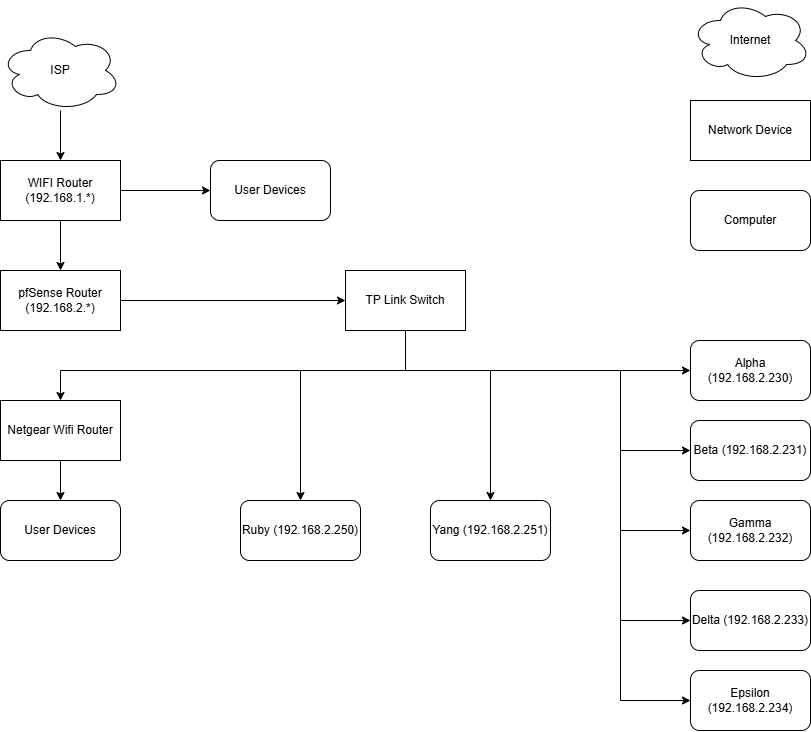

The diagram above was exported from draw.io. Its source (the exported page's mxGraphModel, read from the mxfile embedded in the PNG):
<mxGraphModel dx="1310" dy="695" grid="1" gridSize="10" guides="1" tooltips="1" connect="1" arrows="1" fold="1" page="1" pageScale="1" pageWidth="850" pageHeight="1100" math="0" shadow="0">
  <root>
    <mxCell id="0" />
    <mxCell id="1" parent="0" />
    <mxCell id="MHJaRxFV5P8tOjOBWKEZ-19" style="edgeStyle=orthogonalEdgeStyle;rounded=0;orthogonalLoop=1;jettySize=auto;html=1;" edge="1" parent="1" source="MHJaRxFV5P8tOjOBWKEZ-1" target="MHJaRxFV5P8tOjOBWKEZ-16">
      <mxGeometry relative="1" as="geometry" />
    </mxCell>
    <mxCell id="MHJaRxFV5P8tOjOBWKEZ-1" value="ISP" style="ellipse;shape=cloud;whiteSpace=wrap;html=1;" vertex="1" parent="1">
      <mxGeometry x="20" y="40" width="120" height="80" as="geometry" />
    </mxCell>
    <mxCell id="MHJaRxFV5P8tOjOBWKEZ-20" style="edgeStyle=orthogonalEdgeStyle;rounded=0;orthogonalLoop=1;jettySize=auto;html=1;" edge="1" parent="1" source="MHJaRxFV5P8tOjOBWKEZ-16" target="MHJaRxFV5P8tOjOBWKEZ-18">
      <mxGeometry relative="1" as="geometry" />
    </mxCell>
    <mxCell id="MHJaRxFV5P8tOjOBWKEZ-21" style="edgeStyle=orthogonalEdgeStyle;rounded=0;orthogonalLoop=1;jettySize=auto;html=1;" edge="1" parent="1" source="MHJaRxFV5P8tOjOBWKEZ-16" target="MHJaRxFV5P8tOjOBWKEZ-48">
      <mxGeometry relative="1" as="geometry">
        <mxPoint x="285" y="200" as="targetPoint" />
      </mxGeometry>
    </mxCell>
    <mxCell id="MHJaRxFV5P8tOjOBWKEZ-16" value="WIFI Router (192.168.1.*)" style="rounded=0;whiteSpace=wrap;html=1;" vertex="1" parent="1">
      <mxGeometry x="20" y="170" width="120" height="60" as="geometry" />
    </mxCell>
    <mxCell id="MHJaRxFV5P8tOjOBWKEZ-29" style="edgeStyle=orthogonalEdgeStyle;rounded=0;orthogonalLoop=1;jettySize=auto;html=1;" edge="1" parent="1" source="MHJaRxFV5P8tOjOBWKEZ-18" target="MHJaRxFV5P8tOjOBWKEZ-28">
      <mxGeometry relative="1" as="geometry" />
    </mxCell>
    <mxCell id="MHJaRxFV5P8tOjOBWKEZ-18" value="pfSense Router (192.168.2.*)" style="rounded=0;whiteSpace=wrap;html=1;" vertex="1" parent="1">
      <mxGeometry x="20" y="280" width="120" height="60" as="geometry" />
    </mxCell>
    <mxCell id="MHJaRxFV5P8tOjOBWKEZ-32" style="edgeStyle=orthogonalEdgeStyle;rounded=0;orthogonalLoop=1;jettySize=auto;html=1;" edge="1" parent="1" source="MHJaRxFV5P8tOjOBWKEZ-28" target="MHJaRxFV5P8tOjOBWKEZ-31">
      <mxGeometry relative="1" as="geometry">
        <Array as="points">
          <mxPoint x="425" y="380" />
          <mxPoint x="80" y="380" />
        </Array>
      </mxGeometry>
    </mxCell>
    <mxCell id="MHJaRxFV5P8tOjOBWKEZ-35" style="edgeStyle=orthogonalEdgeStyle;rounded=0;orthogonalLoop=1;jettySize=auto;html=1;" edge="1" parent="1" source="MHJaRxFV5P8tOjOBWKEZ-28" target="MHJaRxFV5P8tOjOBWKEZ-34">
      <mxGeometry relative="1" as="geometry">
        <Array as="points">
          <mxPoint x="425" y="380" />
          <mxPoint x="320" y="380" />
        </Array>
      </mxGeometry>
    </mxCell>
    <mxCell id="MHJaRxFV5P8tOjOBWKEZ-37" style="edgeStyle=orthogonalEdgeStyle;rounded=0;orthogonalLoop=1;jettySize=auto;html=1;" edge="1" parent="1" source="MHJaRxFV5P8tOjOBWKEZ-28" target="MHJaRxFV5P8tOjOBWKEZ-36">
      <mxGeometry relative="1" as="geometry">
        <Array as="points">
          <mxPoint x="425" y="380" />
          <mxPoint x="510" y="380" />
        </Array>
      </mxGeometry>
    </mxCell>
    <mxCell id="MHJaRxFV5P8tOjOBWKEZ-43" style="edgeStyle=orthogonalEdgeStyle;rounded=0;orthogonalLoop=1;jettySize=auto;html=1;" edge="1" parent="1" source="MHJaRxFV5P8tOjOBWKEZ-28" target="MHJaRxFV5P8tOjOBWKEZ-38">
      <mxGeometry relative="1" as="geometry">
        <Array as="points">
          <mxPoint x="425" y="380" />
        </Array>
      </mxGeometry>
    </mxCell>
    <mxCell id="MHJaRxFV5P8tOjOBWKEZ-44" style="edgeStyle=orthogonalEdgeStyle;rounded=0;orthogonalLoop=1;jettySize=auto;html=1;" edge="1" parent="1" source="MHJaRxFV5P8tOjOBWKEZ-28" target="MHJaRxFV5P8tOjOBWKEZ-39">
      <mxGeometry relative="1" as="geometry">
        <Array as="points">
          <mxPoint x="425" y="380" />
          <mxPoint x="640" y="380" />
          <mxPoint x="640" y="460" />
        </Array>
      </mxGeometry>
    </mxCell>
    <mxCell id="MHJaRxFV5P8tOjOBWKEZ-45" style="edgeStyle=orthogonalEdgeStyle;rounded=0;orthogonalLoop=1;jettySize=auto;html=1;" edge="1" parent="1" source="MHJaRxFV5P8tOjOBWKEZ-28" target="MHJaRxFV5P8tOjOBWKEZ-40">
      <mxGeometry relative="1" as="geometry">
        <Array as="points">
          <mxPoint x="425" y="380" />
          <mxPoint x="640" y="380" />
          <mxPoint x="640" y="540" />
        </Array>
      </mxGeometry>
    </mxCell>
    <mxCell id="MHJaRxFV5P8tOjOBWKEZ-46" style="edgeStyle=orthogonalEdgeStyle;rounded=0;orthogonalLoop=1;jettySize=auto;html=1;" edge="1" parent="1" source="MHJaRxFV5P8tOjOBWKEZ-28" target="MHJaRxFV5P8tOjOBWKEZ-41">
      <mxGeometry relative="1" as="geometry">
        <Array as="points">
          <mxPoint x="425" y="380" />
          <mxPoint x="640" y="380" />
          <mxPoint x="640" y="630" />
        </Array>
      </mxGeometry>
    </mxCell>
    <mxCell id="MHJaRxFV5P8tOjOBWKEZ-47" style="edgeStyle=orthogonalEdgeStyle;rounded=0;orthogonalLoop=1;jettySize=auto;html=1;" edge="1" parent="1" source="MHJaRxFV5P8tOjOBWKEZ-28" target="MHJaRxFV5P8tOjOBWKEZ-42">
      <mxGeometry relative="1" as="geometry">
        <Array as="points">
          <mxPoint x="425" y="380" />
          <mxPoint x="640" y="380" />
          <mxPoint x="640" y="710" />
        </Array>
      </mxGeometry>
    </mxCell>
    <mxCell id="MHJaRxFV5P8tOjOBWKEZ-28" value="TP Link Switch" style="rounded=0;whiteSpace=wrap;html=1;" vertex="1" parent="1">
      <mxGeometry x="365" y="280" width="120" height="60" as="geometry" />
    </mxCell>
    <mxCell id="MHJaRxFV5P8tOjOBWKEZ-30" value="User Devices" style="rounded=1;whiteSpace=wrap;html=1;" vertex="1" parent="1">
      <mxGeometry x="20" y="510" width="120" height="60" as="geometry" />
    </mxCell>
    <mxCell id="MHJaRxFV5P8tOjOBWKEZ-33" style="edgeStyle=orthogonalEdgeStyle;rounded=0;orthogonalLoop=1;jettySize=auto;html=1;" edge="1" parent="1" source="MHJaRxFV5P8tOjOBWKEZ-31" target="MHJaRxFV5P8tOjOBWKEZ-30">
      <mxGeometry relative="1" as="geometry" />
    </mxCell>
    <mxCell id="MHJaRxFV5P8tOjOBWKEZ-31" value="Netgear Wifi Router" style="rounded=0;whiteSpace=wrap;html=1;" vertex="1" parent="1">
      <mxGeometry x="20" y="410" width="120" height="60" as="geometry" />
    </mxCell>
    <mxCell id="MHJaRxFV5P8tOjOBWKEZ-34" value="Ruby (192.168.2.250)" style="rounded=1;whiteSpace=wrap;html=1;" vertex="1" parent="1">
      <mxGeometry x="260" y="510" width="120" height="60" as="geometry" />
    </mxCell>
    <mxCell id="MHJaRxFV5P8tOjOBWKEZ-36" value="Yang (192.168.2.251)" style="rounded=1;whiteSpace=wrap;html=1;" vertex="1" parent="1">
      <mxGeometry x="450" y="510" width="120" height="60" as="geometry" />
    </mxCell>
    <mxCell id="MHJaRxFV5P8tOjOBWKEZ-38" value="Alpha (192.168.2.230)" style="rounded=1;whiteSpace=wrap;html=1;" vertex="1" parent="1">
      <mxGeometry x="710" y="350" width="120" height="60" as="geometry" />
    </mxCell>
    <mxCell id="MHJaRxFV5P8tOjOBWKEZ-39" value="Beta (192.168.2.231)" style="rounded=1;whiteSpace=wrap;html=1;" vertex="1" parent="1">
      <mxGeometry x="710" y="430" width="120" height="60" as="geometry" />
    </mxCell>
    <mxCell id="MHJaRxFV5P8tOjOBWKEZ-40" value="Gamma (192.168.2.232)" style="rounded=1;whiteSpace=wrap;html=1;" vertex="1" parent="1">
      <mxGeometry x="710" y="510" width="120" height="60" as="geometry" />
    </mxCell>
    <mxCell id="MHJaRxFV5P8tOjOBWKEZ-41" value="Delta (192.168.2.233)" style="rounded=1;whiteSpace=wrap;html=1;" vertex="1" parent="1">
      <mxGeometry x="710" y="600" width="120" height="60" as="geometry" />
    </mxCell>
    <mxCell id="MHJaRxFV5P8tOjOBWKEZ-42" value="Epsilon (192.168.2.234)" style="rounded=1;whiteSpace=wrap;html=1;" vertex="1" parent="1">
      <mxGeometry x="710" y="680" width="120" height="60" as="geometry" />
    </mxCell>
    <mxCell id="MHJaRxFV5P8tOjOBWKEZ-48" value="User Devices" style="rounded=1;whiteSpace=wrap;html=1;" vertex="1" parent="1">
      <mxGeometry x="230" y="170" width="120" height="60" as="geometry" />
    </mxCell>
    <mxCell id="MHJaRxFV5P8tOjOBWKEZ-49" value="Internet" style="ellipse;shape=cloud;whiteSpace=wrap;html=1;" vertex="1" parent="1">
      <mxGeometry x="710" y="10" width="120" height="80" as="geometry" />
    </mxCell>
    <mxCell id="MHJaRxFV5P8tOjOBWKEZ-50" value="Network Device" style="rounded=0;whiteSpace=wrap;html=1;" vertex="1" parent="1">
      <mxGeometry x="710" y="110" width="120" height="60" as="geometry" />
    </mxCell>
    <mxCell id="MHJaRxFV5P8tOjOBWKEZ-51" value="Computer" style="rounded=1;whiteSpace=wrap;html=1;" vertex="1" parent="1">
      <mxGeometry x="710" y="200" width="120" height="60" as="geometry" />
    </mxCell>
  </root>
</mxGraphModel>